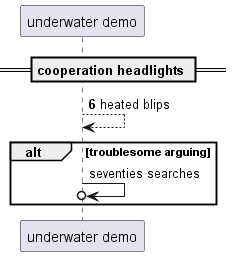

The diagram above was rendered by PlantUML. Its source (embedded in the PNG):
@startuml
participant "underwater demo" as 0
== cooperation headlights ==
autonumber 6 9
0 --> 0: heated blips
autonumber stop
alt troublesome arguing
0 ->o 0: seventies searches
autonumber resume
end
@enduml